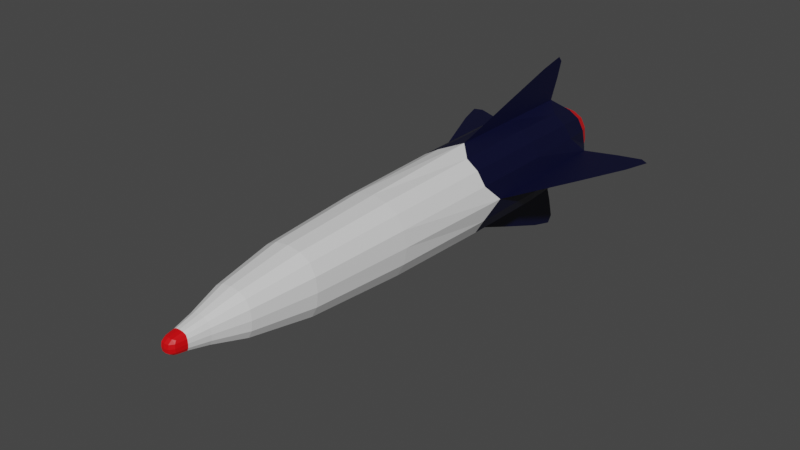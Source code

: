 # Source: Missile.blend  (saved by Blender 3.0.42; exported with 4.5.12 LTS)
import bpy
from mathutils import Matrix  # noqa: F401  (used for matrix-valued properties, if any)

bpy.ops.wm.read_factory_settings(use_empty=True)
scene = bpy.context.scene
scene.name = 'Scene'

# ---- collections
col_collection = bpy.data.collections.new('Collection'); scene.collection.children.link(col_collection)

# ---- materials (node trees are filled in below, after node groups)
mat_material = bpy.data.materials.new('Material')
mat_material.alpha_threshold = 0.0
mat_material.use_transparent_shadow = False
mat_material.line_color = (0.0, 0.0, 0.0, 1.0)
mat_tip = bpy.data.materials.new('Tip')
mat_tip.use_transparent_shadow = False
mat_wings = bpy.data.materials.new('Wings')
mat_wings.use_transparent_shadow = False

# ---- material node trees
mat_material.use_nodes = True; mat_material.node_tree.nodes.clear()
_N = mat_material.node_tree.nodes; _L = mat_material.node_tree.links
n0 = _N.new('ShaderNodeOutputMaterial'); n0.name = 'Material Output'; n0.location = (300, 300)
n1 = _N.new('ShaderNodeBsdfPrincipled'); n1.name = 'Principled BSDF'; n1.location = (10, 300)
n1.distribution = 'GGX'
n1.subsurface_method = 'RANDOM_WALK_SKIN'
n1.inputs[2].default_value = 0.4
n1.inputs[3].default_value = 1.45
n1.inputs[27].default_value = (0.0, 0.0, 0.0, 1.0)
n1.inputs[28].default_value = 1.0
_L.new(n1.outputs[0], n0.inputs[0])
n0.is_active_output = True
mat_tip.use_nodes = True; mat_tip.node_tree.nodes.clear()
_N = mat_tip.node_tree.nodes; _L = mat_tip.node_tree.links
n0 = _N.new('ShaderNodeBsdfPrincipled'); n0.name = 'Principled BSDF'; n0.location = (10, 300)
n0.distribution = 'GGX'
n0.subsurface_method = 'RANDOM_WALK_SKIN'
n0.inputs[0].default_value = (0.8, 0.0, 0.002751, 1.0)
n0.inputs[3].default_value = 1.45
n0.inputs[27].default_value = (0.0, 0.0, 0.0, 1.0)
n0.inputs[28].default_value = 1.0
n1 = _N.new('ShaderNodeOutputMaterial'); n1.name = 'Material Output'; n1.location = (300, 300)
_L.new(n0.outputs[0], n1.inputs[0])
n1.is_active_output = True
mat_wings.use_nodes = True; mat_wings.node_tree.nodes.clear()
_N = mat_wings.node_tree.nodes; _L = mat_wings.node_tree.links
n0 = _N.new('ShaderNodeOutputMaterial'); n0.name = 'Material Output'; n0.location = (300, 300)
n1 = _N.new('ShaderNodeBsdfPrincipled'); n1.name = 'Principled BSDF'; n1.location = (10, 300)
n1.distribution = 'GGX'
n1.subsurface_method = 'RANDOM_WALK_SKIN'
n1.inputs[0].default_value = (0.0, 0.0008283, 0.02329, 1.0)
n1.inputs[3].default_value = 1.45
n1.inputs[27].default_value = (0.0, 0.0, 0.0, 1.0)
n1.inputs[28].default_value = 1.0
_L.new(n1.outputs[0], n0.inputs[0])
n0.is_active_output = True

# ---- world
world_world = bpy.data.worlds.new('World'); scene.world = world_world
world_world.use_nodes = True; world_world.node_tree.nodes.clear()
_N = world_world.node_tree.nodes; _L = world_world.node_tree.links
n0 = _N.new('ShaderNodeOutputWorld'); n0.name = 'World Output'; n0.location = (300, 300)
n1 = _N.new('ShaderNodeBackground'); n1.name = 'Background'; n1.location = (10, 300)
n1.inputs[0].default_value = (0.05088, 0.05088, 0.05088, 1.0)
_L.new(n1.outputs[0], n0.inputs[0])
n0.is_active_output = True
world_world.color = (0.05088, 0.05088, 0.05088)
world_world.use_sun_shadow = False
world_world.sun_shadow_jitter_overblur = 0.0

# ---- meshes
me_cube = bpy.data.meshes.new('Cube')
me_cube.from_pydata([(0.2519, 2.189, 0.2658), (0.2519, 2.189, -0.2658), (0.1216, -3.76, 0.1261), (0.1216, -3.76, -0.1261), (-0.2519, 2.189, 0.2658), (-0.2519, 2.189, -0.2658), (-0.1216, -3.76, 0.1261), (-0.1216, -3.76, -0.1261), (-0.3003, -2.579, -0.3114), (0.3003, -2.579, 0.3114), (-0.3003, -2.579, 0.3114), (0.3003, -2.579, -0.3114), (0.07249, -4.106, 0.0751), (0.07249, -4.106, -0.0751), (-0.07249, -4.106, 0.0751), (-0.07249, -4.106, -0.0751), (-0.3806, 0.08702, 0.3947), (0.3806, 0.08702, -0.3947), (-0.3806, 0.08702, -0.3947), (0.3806, 0.08702, 0.3947), (0.3663, 1.946, -0.3799), (-0.3663, 1.946, -0.3799), (0.3663, 1.946, 0.3799), (-0.3663, 1.946, 0.3799), (0.2502, 1.886, -0.2638), (-0.2502, 1.886, -0.2638), (0.2502, 1.886, 0.2638), (-0.2502, 1.886, 0.2638), (0.0, 2.184, -0.5566), (0.0, -3.76, 0.1643), (0.0, -3.76, -0.1643), (0.0, 2.184, 0.5566), (0.0, -2.579, -0.4056), (0.0, -2.579, 0.4056), (-2.037e-10, -4.135, 0.08931), (-5.821e-11, -4.135, -0.08931), (0.0, 0.3321, 0.5566), (0.0, 0.3321, -0.5566), (0.0, 2.189, -0.3463), (0.0, 2.189, 0.3463), (0.0, 1.853, -0.3145), (1.863e-09, 1.853, 0.3145), (0.5412, 2.184, 0.0), (-0.1592, -3.76, 0.0), (0.1592, -3.76, 0.0), (-0.5412, 2.184, 0.0), (0.3931, -2.579, 0.0), (-0.3931, -2.579, 1.863e-09), (-0.08656, -4.135, -8.149e-10), (0.08656, -4.135, -8.149e-10), (0.5412, 0.3321, 0.0), (-0.5412, 0.3321, 0.0), (0.3298, 2.189, 8.848e-09), (-0.3298, 2.189, 7.916e-09), (0.2995, 1.853, 2.282e-08), (-0.2995, 1.853, 1.816e-08), (-4.657e-10, 1.787, 3.679e-08), (-3.492e-10, -4.194, -8.149e-10), (0.0, 2.373, 1.027), (0.0, 1.987, 1.027), (1.246, 2.404, 0.0), (1.246, 1.998, 0.0), (-1.299, 2.513, 0.0), (-1.299, 2.123, 0.0), (0.0, 2.375, -1.167), (0.0, 1.981, -1.167), (-2.328e-10, 2.539, -0.3491), (-0.258, 2.539, -0.268), (0.3377, 2.539, 2.095e-09), (0.258, 2.539, -0.268), (-0.3377, 2.539, -1.397e-09), (-1.863e-09, 2.539, 0.3491), (0.258, 2.539, 0.268), (0.0, 2.539, -0.2715), (-0.1982, 2.539, -0.2084), (0.2595, 2.539, 5.588e-09), (0.1982, 2.539, -0.2084), (-0.2595, 2.539, 5.588e-09), (0.0, 2.539, 0.2715), (0.1982, 2.539, 0.2084), (-0.258, 2.539, 0.268), (-0.1982, 2.539, 0.2084), (-0.2074, -3.355, -0.2151), (-0.2042, 1.966, -0.4758), (0.4605, 1.966, -0.2122), (-0.151, -3.76, 0.07044), (0.151, -3.76, -0.07044), (-0.4605, 1.966, -0.2122), (-0.0678, -3.76, 0.1561), (0.2074, -3.355, 0.2151), (0.0678, -3.76, -0.1561), (-0.386, 1.198, 0.4002), (0.2042, 1.966, 0.4758), (0.386, 1.198, -0.4002), (-0.3563, -1.308, -0.3695), (0.3563, -1.308, 0.3695), (-0.2074, -3.355, 0.2151), (0.2074, -3.355, -0.2151), (0.3728, -2.579, -0.1739), (-0.1674, -2.579, -0.3853), (-0.3728, -2.579, -0.1739), (0.1674, -2.579, 0.3853), (-0.08253, -4.13, 0.04623), (0.08253, -4.13, -0.04623), (-0.04458, -4.13, 0.0853), (0.04458, -4.13, -0.0853), (0.08346, -3.997, -0.08654), (-0.08346, -3.997, -0.08654), (-0.08346, -3.997, 0.08654), (0.08346, -3.997, 0.08654), (-0.3563, -1.308, 0.3695), (0.3563, -1.308, -0.3695), (-0.386, 1.198, -0.4002), (0.386, 1.198, 0.4002), (0.2122, 0.1074, 0.4925), (-0.2122, 0.1074, -0.4925), (0.4767, 0.1074, -0.2204), (-0.4767, 0.1074, -0.2204), (-0.1404, 2.189, -0.3289), (0.3127, 2.189, -0.1485), (-0.3127, 2.189, -0.1485), (0.1404, 2.189, 0.3289), (0.2195, 2.389, 0.2316), (-0.2874, 2.389, 3.725e-09), (-0.2195, 2.389, -0.2316), (-0.317, 2.359, -0.3288), (-0.1543, 1.859, -0.3002), (0.2855, 1.859, -0.1628), (-0.2855, 1.859, -0.1628), (0.1543, 1.859, 0.3002), (0.2653, 1.998, 0.28), (-0.2653, 1.998, 0.28), (0.2653, 1.998, -0.28), (-0.2653, 1.998, -0.28), (0.2042, 1.966, -0.4758), (0.0678, -3.76, 0.1561), (-0.0678, -3.76, -0.1561), (-0.2042, 1.966, 0.4758), (0.1674, -2.579, -0.3853), (-0.1674, -2.579, 0.3853), (0.04458, -4.13, 0.0853), (-0.04458, -4.13, -0.0853), (-0.2122, 0.1074, 0.4925), (0.2122, 0.1074, -0.4925), (0.1404, 2.189, -0.3289), (-0.1404, 2.189, 0.3289), (0.1543, 1.859, -0.3002), (-0.1543, 1.859, 0.3002), (0.0, 1.994, -0.3625), (0.0, 1.795, -0.1819), (0.317, 2.359, -0.3288), (6.985e-10, 2.378, -0.4335), (0.0, 1.258, -0.5566), (0.0, 1.258, 0.5566), (0.0, -4.001, 0.1121), (1.164e-10, -4.186, -0.05135), (0.0, -1.288, 0.4849), (0.0, -1.288, -0.4849), (4.657e-10, 1.994, 0.3625), (0.0, -3.355, -0.2802), (0.0, -4.001, -0.1121), (0.0, -3.355, 0.2802), (0.4605, 1.966, 0.2122), (-0.151, -3.76, -0.07044), (0.151, -3.76, 0.07044), (-0.4605, 1.966, 0.2122), (0.3728, -2.579, 0.1739), (-0.3728, -2.579, 0.1739), (-0.08253, -4.13, -0.04623), (0.08253, -4.13, 0.04623), (0.4767, 0.1074, 0.2204), (-0.4767, 0.1074, 0.2204), (0.3127, 2.189, 0.1485), (-0.3127, 2.189, 0.1485), (0.2855, 1.859, 0.1628), (-0.2855, 1.859, 0.1628), (0.0, 1.795, 0.1819), (2.328e-10, -4.186, 0.05135), (0.04977, -4.186, -1.397e-09), (-0.1732, 1.795, 2.887e-08), (-0.3453, 1.994, 1.211e-08), (0.3453, 1.994, 1.49e-08), (0.1732, 1.795, 2.98e-08), (0.2195, 2.389, -0.2316), (0.2874, 2.389, 3.725e-09), (-0.4701, -1.288, -9.313e-10), (0.5412, 1.258, 0.0), (-0.1086, -4.001, 0.0), (0.1086, -4.001, -1.164e-10), (-0.04977, -4.186, -1.63e-09), (-0.2715, -3.355, 4.657e-10), (0.4701, -1.288, 4.657e-10), (0.2715, -3.355, 0.0), (-0.5412, 1.258, 0.0), (0.0, 2.315, 1.096), (0.0, 1.269, 0.8261), (0.0, 2.304, 0.8261), (1.35, 2.339, 0.0), (0.9454, 1.272, 0.0), (0.9454, 2.325, 0.0), (-1.41, 2.473, 0.0), (-0.9757, 2.385, 0.0), (-0.9757, 1.346, 0.0), (0.0, 2.313, -1.257), (0.0, 1.264, -0.9066), (0.0, 2.307, -0.9066), (-0.1438, 2.539, -0.3316), (0.3202, 2.539, -0.1497), (-0.3202, 2.539, -0.1497), (0.1438, 2.539, 0.3316), (-0.1105, 2.539, -0.2578), (0.246, 2.539, -0.1164), (-0.246, 2.539, -0.1164), (0.1105, 2.539, 0.2578), (-0.213, 2.593, -0.2225), (0.213, 2.593, -0.2225), (0.213, 2.593, 0.2225), (-0.213, 2.593, 0.2225), (0.1438, 2.539, -0.3316), (-0.1438, 2.539, 0.3316), (0.1105, 2.539, -0.2578), (-0.1105, 2.539, 0.2578), (2.328e-10, 2.593, 0.2898), (-2.328e-10, 2.593, -0.2898), (0.3202, 2.539, 0.1497), (-0.3202, 2.539, 0.1497), (0.246, 2.539, 0.1164), (-0.246, 2.539, 0.1164), (-0.2789, 2.593, 2.328e-09), (0.2789, 2.593, 2.328e-09), (-0.317, 2.359, 0.3288), (-0.4202, 2.378, -4.657e-10), (0.4202, 2.378, 4.657e-10), (0.0, 2.389, 0.3016), (-0.2195, 2.389, 0.2316), (0.317, 2.359, 0.3288), (-6.985e-10, 2.378, 0.4335), (0.0, 2.389, -0.3016), (-0.1156, -3.355, 0.2661), (0.04709, -4.0, -0.1065), (-0.4838, 1.208, 0.2235), (0.1156, -3.355, -0.2661), (0.2574, -3.355, 0.1201), (0.1499, 1.995, 0.3446), (0.4432, -1.303, 0.2064), (0.1986, -1.303, -0.4581), (-0.2574, -3.355, 0.1201), (-0.1986, -1.303, 0.4581), (-0.0479, -4.179, 0.04952), (-0.04709, -4.0, 0.1065), (0.1031, -4.0, 0.04892), (-0.1031, -4.0, -0.04892), (-0.2151, 1.208, 0.4999), (0.2151, 1.208, -0.4999), (0.4838, 1.208, 0.2235), (-0.4432, -1.303, 0.2064), (0.1224, 2.389, 0.2865), (0.3948, 2.364, -0.1837), (-0.3948, 2.364, 0.1837), (0.2725, 2.389, 0.1293), (0.1666, 1.803, 0.1753), (0.3276, 1.995, -0.1585), (-0.3276, 1.995, 0.1585), (-0.1499, 1.995, -0.3446), (0.1499, 1.995, -0.3446), (-0.1666, 1.803, 0.1753), (-0.2725, 2.389, -0.1293), (-0.1767, 2.364, -0.4082), (-0.2151, 1.208, -0.4999), (0.2151, 1.208, 0.4999), (0.04709, -4.0, 0.1065), (0.0479, -4.179, 0.04952), (0.1986, -1.303, 0.4581), (-0.1986, -1.303, -0.4581), (-0.1499, 1.995, 0.3446), (-0.1156, -3.355, -0.2661), (-0.04709, -4.0, -0.1065), (0.1156, -3.355, 0.2661), (0.0479, -4.179, -0.04952), (-0.1666, 1.803, -0.1753), (-0.3276, 1.995, -0.1585), (0.3276, 1.995, 0.1585), (0.1666, 1.803, -0.1753), (0.1767, 2.364, -0.4082), (0.2725, 2.389, -0.1293), (-0.4432, -1.303, -0.2064), (0.4838, 1.208, -0.2235), (-0.1031, -4.0, 0.04892), (0.1031, -4.0, -0.04892), (-0.0479, -4.179, -0.04952), (-0.2574, -3.355, -0.1201), (0.4432, -1.303, -0.2064), (0.2574, -3.355, -0.1201), (-0.4838, 1.208, -0.2235), (0.0, 1.802, 0.834), (0.9571, 1.814, 0.0), (-0.9883, 1.883, 0.0), (0.0, 1.801, -0.9167), (0.1188, 2.593, -0.2753), (0.2644, 2.593, 0.1243), (-0.2644, 2.593, -0.1243), (-0.1188, 2.593, 0.2753), (0.1188, 2.593, 0.2753), (-0.1188, 2.593, -0.2753), (-0.2644, 2.593, 0.1243), (0.2644, 2.593, -0.1243), (-0.2725, 2.389, 0.1293), (0.1767, 2.364, 0.4082), (0.1224, 2.389, -0.2865), (-0.1767, 2.364, 0.4082), (-0.1224, 2.389, 0.2865), (-0.3948, 2.364, -0.1837), (0.3948, 2.364, 0.1837), (-0.1224, 2.389, -0.2865)], [], [(33, 139, 238, 161), (139, 10, 96, 238), (238, 96, 6, 88), (161, 238, 88, 29), (30, 90, 239, 160), (90, 3, 106, 239), (239, 106, 13, 105), (160, 239, 105, 35), (51, 171, 240, 193), (171, 16, 91, 240), (240, 91, 23, 165), (193, 240, 165, 45), (32, 138, 241, 159), (138, 11, 97, 241), (241, 97, 3, 90), (159, 241, 90, 30), (46, 166, 242, 192), (166, 9, 89, 242), (242, 89, 2, 164), (192, 242, 164, 44), (39, 121, 243, 158), (121, 0, 130, 243), (243, 130, 26, 129), (158, 243, 129, 41), (50, 170, 244, 191), (170, 19, 95, 244), (244, 95, 9, 166), (191, 244, 166, 46), (37, 143, 245, 157), (143, 17, 111, 245), (245, 111, 11, 138), (157, 245, 138, 32), (43, 85, 246, 190), (85, 6, 96, 246), (246, 96, 10, 167), (190, 246, 167, 47), (36, 142, 247, 156), (142, 16, 110, 247), (247, 110, 10, 139), (156, 247, 139, 33), (57, 177, 248, 189), (177, 34, 104, 248), (248, 104, 14, 102), (189, 248, 102, 48), (29, 88, 249, 154), (88, 6, 108, 249), (249, 108, 14, 104), (154, 249, 104, 34), (44, 164, 250, 188), (164, 2, 109, 250), (250, 109, 12, 169), (188, 250, 169, 49), (43, 163, 251, 187), (163, 7, 107, 251), (251, 107, 15, 168), (187, 251, 168, 48), (31, 137, 252, 153), (137, 23, 91, 252), (252, 91, 16, 142), (153, 252, 142, 36), (28, 134, 253, 152), (134, 20, 93, 253), (253, 93, 17, 143), (152, 253, 143, 37), (42, 162, 254, 186), (162, 22, 113, 254), (254, 113, 19, 170), (186, 254, 170, 50), (47, 167, 255, 185), (167, 10, 110, 255), (255, 110, 16, 171), (185, 255, 171, 51), (0, 121, 256, 122), (121, 39, 233, 256), (256, 233, 78, 213), (122, 256, 213, 79), (42, 84, 257, 232), (84, 20, 150, 257), (257, 150, 69, 207), (232, 257, 207, 68), (45, 165, 258, 231), (165, 23, 230, 258), (258, 230, 80, 225), (231, 258, 225, 70), (52, 172, 259, 184), (172, 0, 122, 259), (259, 122, 79, 226), (184, 259, 226, 75), (56, 176, 260, 182), (176, 41, 129, 260), (260, 129, 26, 174), (182, 260, 174, 54), (52, 119, 261, 181), (119, 1, 132, 261), (261, 132, 24, 127), (181, 261, 127, 54), (53, 173, 262, 180), (173, 4, 131, 262), (262, 131, 27, 175), (180, 262, 175, 55), (38, 118, 263, 148), (118, 5, 133, 263), (263, 133, 25, 126), (148, 263, 126, 40), (1, 144, 264, 132), (144, 38, 148, 264), (264, 148, 40, 146), (132, 264, 146, 24), (55, 175, 265, 179), (175, 27, 147, 265), (265, 147, 41, 176), (179, 265, 176, 56), (53, 120, 266, 123), (120, 5, 124, 266), (266, 124, 74, 212), (123, 266, 212, 77), (28, 83, 267, 151), (83, 21, 125, 267), (267, 125, 67, 206), (151, 267, 206, 66), (21, 83, 268, 112), (83, 28, 152, 268), (268, 152, 37, 115), (112, 268, 115, 18), (22, 92, 269, 113), (92, 31, 153, 269), (269, 153, 36, 114), (113, 269, 114, 19), (2, 135, 270, 109), (135, 29, 154, 270), (270, 154, 34, 140), (109, 270, 140, 12), (49, 169, 271, 178), (169, 12, 140, 271), (271, 140, 34, 177), (178, 271, 177, 57), (19, 114, 272, 95), (114, 36, 156, 272), (272, 156, 33, 101), (95, 272, 101, 9), (18, 115, 273, 94), (115, 37, 157, 273), (273, 157, 32, 99), (94, 273, 99, 8), (4, 145, 274, 131), (145, 39, 158, 274), (274, 158, 41, 147), (131, 274, 147, 27), (8, 99, 275, 82), (99, 32, 159, 275), (275, 159, 30, 136), (82, 275, 136, 7), (7, 136, 276, 107), (136, 30, 160, 276), (276, 160, 35, 141), (107, 276, 141, 15), (9, 101, 277, 89), (101, 33, 161, 277), (277, 161, 29, 135), (89, 277, 135, 2), (13, 103, 278, 105), (103, 49, 178, 278), (278, 178, 57, 155), (105, 278, 155, 35), (25, 128, 279, 126), (128, 55, 179, 279), (279, 179, 56, 149), (126, 279, 149, 40), (5, 120, 280, 133), (120, 53, 180, 280), (280, 180, 55, 128), (133, 280, 128, 25), (0, 172, 281, 130), (172, 52, 181, 281), (281, 181, 54, 174), (130, 281, 174, 26), (40, 149, 282, 146), (149, 56, 182, 282), (282, 182, 54, 127), (146, 282, 127, 24), (20, 134, 283, 150), (134, 28, 151, 283), (283, 151, 66, 218), (150, 283, 218, 69), (1, 119, 284, 183), (119, 52, 184, 284), (284, 184, 75, 211), (183, 284, 211, 76), (8, 100, 285, 94), (100, 47, 185, 285), (285, 185, 51, 117), (94, 285, 117, 18), (20, 84, 286, 93), (84, 42, 186, 286), (286, 186, 50, 116), (93, 286, 116, 17), (6, 85, 287, 108), (85, 43, 187, 287), (287, 187, 48, 102), (108, 287, 102, 14), (3, 86, 288, 106), (86, 44, 188, 288), (288, 188, 49, 103), (106, 288, 103, 13), (35, 155, 289, 141), (155, 57, 189, 289), (289, 189, 48, 168), (141, 289, 168, 15), (7, 163, 290, 82), (163, 43, 190, 290), (290, 190, 47, 100), (82, 290, 100, 8), (17, 116, 291, 111), (116, 50, 191, 291), (291, 191, 46, 98), (111, 291, 98, 11), (11, 98, 292, 97), (98, 46, 192, 292), (292, 192, 44, 86), (97, 292, 86, 3), (18, 117, 293, 112), (117, 51, 193, 293), (293, 193, 45, 87), (112, 293, 87, 21), (36, 153, 294, 195), (153, 31, 196, 294), (294, 196, 58, 194), (195, 294, 194, 59), (50, 186, 295, 198), (186, 42, 199, 295), (295, 199, 60, 197), (198, 295, 197, 61), (45, 193, 296, 201), (193, 51, 202, 296), (296, 202, 63, 200), (201, 296, 200, 62), (37, 152, 297, 204), (152, 28, 205, 297), (297, 205, 64, 203), (204, 297, 203, 65), (73, 220, 298, 223), (220, 76, 215, 298), (298, 215, 69, 218), (223, 298, 218, 66), (75, 226, 299, 229), (226, 79, 216, 299), (299, 216, 72, 224), (229, 299, 224, 68), (77, 212, 300, 228), (212, 74, 214, 300), (300, 214, 67, 208), (228, 300, 208, 70), (78, 221, 301, 222), (221, 81, 217, 301), (301, 217, 80, 219), (222, 301, 219, 71), (79, 213, 302, 216), (213, 78, 222, 302), (302, 222, 71, 209), (216, 302, 209, 72), (74, 210, 303, 214), (210, 73, 223, 303), (303, 223, 66, 206), (214, 303, 206, 67), (81, 227, 304, 217), (227, 77, 228, 304), (304, 228, 70, 225), (217, 304, 225, 80), (76, 211, 305, 215), (211, 75, 229, 305), (305, 229, 68, 207), (215, 305, 207, 69), (4, 173, 306, 234), (173, 53, 123, 306), (306, 123, 77, 227), (234, 306, 227, 81), (31, 92, 307, 236), (92, 22, 235, 307), (307, 235, 72, 209), (236, 307, 209, 71), (38, 144, 308, 237), (144, 1, 183, 308), (308, 183, 76, 220), (237, 308, 220, 73), (23, 137, 309, 230), (137, 31, 236, 309), (309, 236, 71, 219), (230, 309, 219, 80), (39, 145, 310, 233), (145, 4, 234, 310), (310, 234, 81, 221), (233, 310, 221, 78), (21, 87, 311, 125), (87, 45, 231, 311), (311, 231, 70, 208), (125, 311, 208, 67), (22, 162, 312, 235), (162, 42, 232, 312), (312, 232, 68, 224), (235, 312, 224, 72), (5, 118, 313, 124), (118, 38, 237, 313), (313, 237, 73, 210), (124, 313, 210, 74)])
me_cube.polygons.foreach_set('material_index', [0, 0, 0, 0, 0, 0, 1, 1, 2, 2, 2, 2, 0, 0, 0, 0, 0, 0, 0, 0, 0, 0, 0, 0, 0, 0, 0, 0, 0, 0, 0, 0, 0, 0, 0, 0, 0, 0, 0, 0, 1, 1, 1, 1, 0, 0, 1, 1, 0, 0, 1, 1, 0, 0, 1, 1, 2, 2, 2, 2, 2, 2, 2, 2, 2, 2, 2, 2, 0, 0, 0, 0, 0, 0, 0, 0, 2, 2, 1, 1, 2, 2, 1, 1, 0, 0, 0, 0, 0, 0, 0, 0, 0, 0, 0, 0, 0, 0, 0, 0, 0, 0, 0, 0, 0, 0, 0, 0, 0, 0, 0, 0, 0, 0, 0, 0, 2, 2, 1, 1, 2, 2, 2, 2, 2, 2, 2, 2, 0, 0, 1, 1, 1, 1, 1, 1, 0, 0, 0, 0, 0, 0, 0, 0, 0, 0, 0, 0, 0, 0, 0, 0, 0, 0, 1, 1, 0, 0, 0, 0, 1, 1, 1, 1, 0, 0, 0, 0, 0, 0, 0, 0, 0, 0, 0, 0, 0, 0, 0, 0, 2, 2, 1, 1, 0, 0, 0, 0, 0, 0, 0, 0, 2, 2, 2, 2, 0, 0, 1, 1, 0, 0, 1, 1, 1, 1, 1, 1, 0, 0, 0, 0, 0, 0, 0, 0, 0, 0, 0, 0, 2, 2, 2, 2, 2, 2, 2, 2, 2, 2, 2, 2, 2, 2, 2, 2, 2, 2, 2, 2, 0, 0, 1, 1, 0, 0, 1, 1, 0, 0, 1, 1, 0, 0, 1, 1, 0, 0, 1, 1, 0, 0, 1, 1, 0, 0, 1, 1, 0, 0, 1, 1, 0, 0, 0, 0, 2, 2, 1, 1, 0, 0, 0, 0, 2, 2, 1, 1, 0, 0, 0, 0, 2, 2, 1, 1, 2, 2, 1, 1, 0, 0, 0, 0])
_uv = me_cube.uv_layers.new(name='UVMap')
_uv.uv.foreach_set('vector', [0.75, 0.6318, 0.8125, 0.6312, 0.8125, 0.686, 0.75, 0.6857, 0.8125, 0.6312, 0.875, 0.625, 0.875, 0.6875, 0.8125, 0.686, 0.8125, 0.686, 0.875, 0.6875, 0.875, 0.75, 0.8125, 0.7309, 0.75, 0.6857, 0.8125, 0.686, 0.8125, 0.7309, 0.75, 0.7292, 0.25, 0.7292, 0.3125, 0.7292, 0.3125, 0.7474, 0.25, 0.7474, 0.3125, 0.7292, 0.375, 0.7292, 0.375, 0.7478, 0.3125, 0.7474, 0.3125, 0.7474, 0.375, 0.7478, 0.375, 0.75, 0.3125, 0.75, 0.25, 0.7474, 0.3125, 0.7474, 0.3125, 0.75, 0.25, 0.75, 0.5, 0.2091, 0.5625, 0.2031, 0.5625, 0.2284, 0.5, 0.2296, 0.5625, 0.2031, 0.625, 0.2091, 0.625, 0.2296, 0.5625, 0.2284, 0.5625, 0.2284, 0.625, 0.2296, 0.625, 0.25, 0.5625, 0.2443, 0.5, 0.2296, 0.5625, 0.2284, 0.5625, 0.2443, 0.5, 0.25, 0.25, 0.6318, 0.3125, 0.6318, 0.3125, 0.6857, 0.25, 0.6857, 0.3125, 0.6318, 0.375, 0.6318, 0.375, 0.6857, 0.3125, 0.6857, 0.3125, 0.6857, 0.375, 0.6857, 0.375, 0.7292, 0.3125, 0.7292, 0.25, 0.6857, 0.3125, 0.6857, 0.3125, 0.7292, 0.25, 0.7292, 0.5, 0.6318, 0.5625, 0.6318, 0.5625, 0.6857, 0.5, 0.6857, 0.5625, 0.6318, 0.625, 0.6318, 0.625, 0.6857, 0.5625, 0.6857, 0.5625, 0.6857, 0.625, 0.6857, 0.625, 0.7292, 0.5625, 0.7292, 0.5, 0.6857, 0.5625, 0.6857, 0.5625, 0.7292, 0.5, 0.7292, 0.5869, 0.375, 0.5851, 0.4159, 0.5833, 0.4157, 0.5851, 0.375, 0.5851, 0.4159, 0.5724, 0.4462, 0.5712, 0.4449, 0.5833, 0.4157, 0.5833, 0.4157, 0.5712, 0.4449, 0.5652, 0.439, 0.5712, 0.415, 0.5851, 0.375, 0.5833, 0.4157, 0.5712, 0.415, 0.5724, 0.375, 0.5, 0.5409, 0.5625, 0.5475, 0.5625, 0.5845, 0.5, 0.5841, 0.5625, 0.5475, 0.625, 0.5481, 0.625, 0.5847, 0.5625, 0.5845, 0.5625, 0.5845, 0.625, 0.5847, 0.625, 0.6318, 0.5625, 0.6318, 0.5, 0.5841, 0.5625, 0.5845, 0.5625, 0.6318, 0.5, 0.6318, 0.25, 0.5409, 0.3125, 0.5475, 0.3125, 0.5845, 0.25, 0.5841, 0.3125, 0.5475, 0.375, 0.5481, 0.375, 0.5847, 0.3125, 0.5845, 0.3125, 0.5845, 0.375, 0.5847, 0.375, 0.6318, 0.3125, 0.6318, 0.25, 0.5841, 0.3125, 0.5845, 0.3125, 0.6318, 0.25, 0.6318, 0.5, 0.02083, 0.5625, 0.0191, 0.5625, 0.06396, 0.5, 0.06425, 0.5625, 0.0191, 0.625, 0.0, 0.625, 0.0625, 0.5625, 0.06396, 0.5625, 0.06396, 0.625, 0.0625, 0.625, 0.125, 0.5625, 0.1188, 0.5, 0.06425, 0.5625, 0.06396, 0.5625, 0.1188, 0.5, 0.1182, 0.75, 0.5409, 0.8125, 0.5469, 0.8125, 0.5843, 0.75, 0.5841, 0.8125, 0.5469, 0.875, 0.5409, 0.875, 0.5829, 0.8125, 0.5843, 0.8125, 0.5843, 0.875, 0.5829, 0.875, 0.625, 0.8125, 0.6312, 0.75, 0.5841, 0.8125, 0.5843, 0.8125, 0.6312, 0.75, 0.6318, 0.5, 0.875, 0.5625, 0.875, 0.5625, 0.9375, 0.5, 0.9375, 0.5625, 0.875, 0.625, 0.875, 0.625, 0.9375, 0.5625, 0.9375, 0.5625, 0.9375, 0.625, 0.9375, 0.625, 1.0, 0.5625, 1.0, 0.5, 0.9375, 0.5625, 0.9375, 0.5625, 1.0, 0.5, 1.0, 0.75, 0.7292, 0.8125, 0.7309, 0.8125, 0.7478, 0.75, 0.7474, 0.8125, 0.7309, 0.875, 0.75, 0.875, 0.75, 0.8125, 0.7478, 0.8125, 0.7478, 0.875, 0.75, 0.875, 0.75, 0.8125, 0.75, 0.75, 0.7474, 0.8125, 0.7478, 0.8125, 0.75, 0.75, 0.75, 0.5, 0.7292, 0.5625, 0.7292, 0.5625, 0.7496, 0.5, 0.75, 0.5625, 0.7292, 0.625, 0.7292, 0.625, 0.7478, 0.5625, 0.7496, 0.5625, 0.7496, 0.625, 0.7478, 0.625, 0.75, 0.5625, 0.7691, 0.5, 0.75, 0.5625, 0.7496, 0.5625, 0.7691, 0.5, 0.7708, 0.5, 0.02083, 0.4375, 0.0191, 0.4375, 0.00217, 0.5, 0.002604, 0.4375, 0.0191, 0.375, 0.0, 0.375, 0.0, 0.4375, 0.00217, 0.4375, 0.00217, 0.375, 0.0, 0.375, 0.0, 0.4375, 0.0, 0.5, 0.002604, 0.4375, 0.00217, 0.4375, 0.0, 0.5, 0.0, 0.75, 0.5, 0.8125, 0.5057, 0.8125, 0.5216, 0.75, 0.5204, 0.8125, 0.5057, 0.875, 0.5, 0.875, 0.5204, 0.8125, 0.5216, 0.8125, 0.5216, 0.875, 0.5204, 0.875, 0.5409, 0.8125, 0.5469, 0.75, 0.5204, 0.8125, 0.5216, 0.8125, 0.5469, 0.75, 0.5409, 0.25, 0.5, 0.3125, 0.5062, 0.3125, 0.5219, 0.25, 0.5204, 0.3125, 0.5062, 0.375, 0.5068, 0.375, 0.5222, 0.3125, 0.5219, 0.3125, 0.5219, 0.375, 0.5222, 0.375, 0.5481, 0.3125, 0.5475, 0.25, 0.5204, 0.3125, 0.5219, 0.3125, 0.5475, 0.25, 0.5409, 0.5, 0.5, 0.5625, 0.5062, 0.5625, 0.5219, 0.5, 0.5204, 0.5625, 0.5062, 0.625, 0.5068, 0.625, 0.5222, 0.5625, 0.5219, 0.5625, 0.5219, 0.625, 0.5222, 0.625, 0.5481, 0.5625, 0.5475, 0.5, 0.5204, 0.5625, 0.5219, 0.5625, 0.5475, 0.5, 0.5409, 0.5, 0.1182, 0.5625, 0.1188, 0.5625, 0.1657, 0.5, 0.1659, 0.5625, 0.1188, 0.625, 0.125, 0.625, 0.1671, 0.5625, 0.1657, 0.5625, 0.1657, 0.625, 0.1671, 0.625, 0.2091, 0.5625, 0.2031, 0.5, 0.1659, 0.5625, 0.1657, 0.5625, 0.2031, 0.5, 0.2091, 0.5724, 0.4462, 0.5851, 0.4159, 0.5859, 0.4163, 0.5731, 0.4468, 0.5851, 0.4159, 0.5869, 0.375, 0.5877, 0.375, 0.5859, 0.4163, 0.5859, 0.4163, 0.5877, 0.375, 0.5932, 0.375, 0.5913, 0.4191, 0.5731, 0.4468, 0.5859, 0.4163, 0.5913, 0.4191, 0.5777, 0.4517, 0.5, 0.5, 0.4375, 0.5062, 0.4378, 0.5, 0.5, 0.4995, 0.4375, 0.5062, 0.375, 0.5068, 0.3751, 0.5007, 0.4378, 0.5, 0.4378, 0.5, 0.3751, 0.5007, 0.375, 0.5, 0.4405, 0.4936, 0.5, 0.4995, 0.4378, 0.5, 0.4405, 0.4936, 0.5, 0.4934, 0.5, 0.25, 0.5625, 0.2443, 0.5622, 0.2501, 0.5, 0.2505, 0.5625, 0.2443, 0.625, 0.25, 0.625, 0.25, 0.5622, 0.2501, 0.5622, 0.2501, 0.625, 0.25, 0.625, 0.25, 0.5595, 0.2564, 0.5, 0.2505, 0.5622, 0.2501, 0.5595, 0.2564, 0.5, 0.2566, 0.5, 0.4604, 0.5416, 0.4586, 0.542, 0.4594, 0.5, 0.4612, 0.5416, 0.4586, 0.5724, 0.4462, 0.5731, 0.4468, 0.542, 0.4594, 0.542, 0.4594, 0.5731, 0.4468, 0.5777, 0.4517, 0.5447, 0.4651, 0.5, 0.4612, 0.542, 0.4594, 0.5447, 0.4651, 0.5, 0.467, 0.5, 0.375, 0.5416, 0.375, 0.5414, 0.4157, 0.5, 0.4159, 0.5416, 0.375, 0.5724, 0.375, 0.5712, 0.415, 0.5414, 0.4157, 0.5414, 0.4157, 0.5712, 0.415, 0.5652, 0.439, 0.5407, 0.4449, 0.5, 0.4159, 0.5414, 0.4157, 0.5407, 0.4449, 0.5, 0.4462, 0.5, 0.4604, 0.4584, 0.4586, 0.4586, 0.4569, 0.5, 0.4586, 0.4584, 0.4586, 0.4276, 0.4462, 0.4288, 0.4449, 0.4586, 0.4569, 0.4586, 0.4569, 0.4288, 0.4449, 0.4348, 0.439, 0.4593, 0.4449, 0.5, 0.4586, 0.4586, 0.4569, 0.4593, 0.4449, 0.5, 0.4462, 0.5, 0.2896, 0.5416, 0.2914, 0.5414, 0.2931, 0.5, 0.2914, 0.5416, 0.2914, 0.5724, 0.3038, 0.5712, 0.3051, 0.5414, 0.2931, 0.5414, 0.2931, 0.5712, 0.3051, 0.5652, 0.311, 0.5407, 0.3051, 0.5, 0.2914, 0.5414, 0.2931, 0.5407, 0.3051, 0.5, 0.3038, 0.4131, 0.375, 0.4149, 0.3341, 0.4167, 0.3343, 0.4149, 0.375, 0.4149, 0.3341, 0.4276, 0.3038, 0.4288, 0.3051, 0.4167, 0.3343, 0.4167, 0.3343, 0.4288, 0.3051, 0.4348, 0.311, 0.4288, 0.335, 0.4149, 0.375, 0.4167, 0.3343, 0.4288, 0.335, 0.4276, 0.375, 0.4276, 0.4462, 0.4149, 0.4159, 0.4167, 0.4157, 0.4288, 0.4449, 0.4149, 0.4159, 0.4131, 0.375, 0.4149, 0.375, 0.4167, 0.4157, 0.4167, 0.4157, 0.4149, 0.375, 0.4276, 0.375, 0.4288, 0.415, 0.4288, 0.4449, 0.4167, 0.4157, 0.4288, 0.415, 0.4348, 0.439, 0.5, 0.3038, 0.5407, 0.3051, 0.5414, 0.3343, 0.5, 0.3341, 0.5407, 0.3051, 0.5652, 0.311, 0.5712, 0.335, 0.5414, 0.3343, 0.5414, 0.3343, 0.5712, 0.335, 0.5724, 0.375, 0.5416, 0.375, 0.5, 0.3341, 0.5414, 0.3343, 0.5416, 0.375, 0.5, 0.375, 0.5, 0.2896, 0.4584, 0.2914, 0.458, 0.2906, 0.5, 0.2888, 0.4584, 0.2914, 0.4276, 0.3038, 0.4269, 0.3032, 0.458, 0.2906, 0.458, 0.2906, 0.4269, 0.3032, 0.4223, 0.2983, 0.4553, 0.2849, 0.5, 0.2888, 0.458, 0.2906, 0.4553, 0.2849, 0.5, 0.283, 0.25, 0.5, 0.1875, 0.5057, 0.1875, 0.5006, 0.25, 0.5003, 0.1875, 0.5057, 0.125, 0.5, 0.125, 0.5, 0.1875, 0.5006, 0.1875, 0.5006, 0.125, 0.5, 0.125, 0.5, 0.1875, 0.5, 0.25, 0.5003, 0.1875, 0.5006, 0.1875, 0.5, 0.25, 0.5, 0.125, 0.5, 0.1875, 0.5057, 0.1875, 0.5216, 0.125, 0.5204, 0.1875, 0.5057, 0.25, 0.5, 0.25, 0.5204, 0.1875, 0.5216, 0.1875, 0.5216, 0.25, 0.5204, 0.25, 0.5409, 0.1875, 0.5469, 0.125, 0.5204, 0.1875, 0.5216, 0.1875, 0.5469, 0.125, 0.5409, 0.625, 0.5068, 0.6875, 0.5062, 0.6875, 0.5219, 0.625, 0.5222, 0.6875, 0.5062, 0.75, 0.5, 0.75, 0.5204, 0.6875, 0.5219, 0.6875, 0.5219, 0.75, 0.5204, 0.75, 0.5409, 0.6875, 0.5475, 0.625, 0.5222, 0.6875, 0.5219, 0.6875, 0.5475, 0.625, 0.5481, 0.625, 0.7292, 0.6875, 0.7292, 0.6875, 0.7474, 0.625, 0.7478, 0.6875, 0.7292, 0.75, 0.7292, 0.75, 0.7474, 0.6875, 0.7474, 0.6875, 0.7474, 0.75, 0.7474, 0.75, 0.75, 0.6875, 0.75, 0.625, 0.7478, 0.6875, 0.7474, 0.6875, 0.75, 0.625, 0.75, 0.5, 0.7708, 0.5625, 0.7691, 0.5625, 0.8147, 0.5, 0.8151, 0.5625, 0.7691, 0.625, 0.75, 0.625, 0.8125, 0.5625, 0.8147, 0.5625, 0.8147, 0.625, 0.8125, 0.625, 0.875, 0.5625, 0.875, 0.5, 0.8151, 0.5625, 0.8147, 0.5625, 0.875, 0.5, 0.875, 0.625, 0.5481, 0.6875, 0.5475, 0.6875, 0.5845, 0.625, 0.5847, 0.6875, 0.5475, 0.75, 0.5409, 0.75, 0.5841, 0.6875, 0.5845, 0.6875, 0.5845, 0.75, 0.5841, 0.75, 0.6318, 0.6875, 0.6318, 0.625, 0.5847, 0.6875, 0.5845, 0.6875, 0.6318, 0.625, 0.6318, 0.125, 0.5409, 0.1875, 0.5469, 0.1875, 0.5843, 0.125, 0.5829, 0.1875, 0.5469, 0.25, 0.5409, 0.25, 0.5841, 0.1875, 0.5843, 0.1875, 0.5843, 0.25, 0.5841, 0.25, 0.6318, 0.1875, 0.6312, 0.125, 0.5829, 0.1875, 0.5843, 0.1875, 0.6312, 0.125, 0.625, 0.5724, 0.3038, 0.5851, 0.3341, 0.5833, 0.3343, 0.5712, 0.3051, 0.5851, 0.3341, 0.5869, 0.375, 0.5851, 0.375, 0.5833, 0.3343, 0.5833, 0.3343, 0.5851, 0.375, 0.5724, 0.375, 0.5712, 0.335, 0.5712, 0.3051, 0.5833, 0.3343, 0.5712, 0.335, 0.5652, 0.311, 0.125, 0.625, 0.1875, 0.6312, 0.1875, 0.686, 0.125, 0.6875, 0.1875, 0.6312, 0.25, 0.6318, 0.25, 0.6857, 0.1875, 0.686, 0.1875, 0.686, 0.25, 0.6857, 0.25, 0.7292, 0.1875, 0.7309, 0.125, 0.6875, 0.1875, 0.686, 0.1875, 0.7309, 0.125, 0.75, 0.125, 0.75, 0.1875, 0.7309, 0.1875, 0.7478, 0.125, 0.75, 0.1875, 0.7309, 0.25, 0.7292, 0.25, 0.7474, 0.1875, 0.7478, 0.1875, 0.7478, 0.25, 0.7474, 0.25, 0.75, 0.1875, 0.75, 0.125, 0.75, 0.1875, 0.7478, 0.1875, 0.75, 0.125, 0.75, 0.625, 0.6318, 0.6875, 0.6318, 0.6875, 0.6857, 0.625, 0.6857, 0.6875, 0.6318, 0.75, 0.6318, 0.75, 0.6857, 0.6875, 0.6857, 0.6875, 0.6857, 0.75, 0.6857, 0.75, 0.7292, 0.6875, 0.7292, 0.625, 0.6857, 0.6875, 0.6857, 0.6875, 0.7292, 0.625, 0.7292, 0.375, 0.75, 0.4375, 0.7691, 0.4375, 0.8147, 0.375, 0.8125, 0.4375, 0.7691, 0.5, 0.7708, 0.5, 0.8151, 0.4375, 0.8147, 0.4375, 0.8147, 0.5, 0.8151, 0.5, 0.875, 0.4375, 0.875, 0.375, 0.8125, 0.4375, 0.8147, 0.4375, 0.875, 0.375, 0.875, 0.4348, 0.311, 0.4593, 0.3051, 0.4586, 0.3343, 0.4288, 0.335, 0.4593, 0.3051, 0.5, 0.3038, 0.5, 0.3341, 0.4586, 0.3343, 0.4586, 0.3343, 0.5, 0.3341, 0.5, 0.375, 0.4584, 0.375, 0.4288, 0.335, 0.4586, 0.3343, 0.4584, 0.375, 0.4276, 0.375, 0.4276, 0.3038, 0.4584, 0.2914, 0.4586, 0.2931, 0.4288, 0.3051, 0.4584, 0.2914, 0.5, 0.2896, 0.5, 0.2914, 0.4586, 0.2931, 0.4586, 0.2931, 0.5, 0.2914, 0.5, 0.3038, 0.4593, 0.3051, 0.4288, 0.3051, 0.4586, 0.2931, 0.4593, 0.3051, 0.4348, 0.311, 0.5724, 0.4462, 0.5416, 0.4586, 0.5414, 0.4569, 0.5712, 0.4449, 0.5416, 0.4586, 0.5, 0.4604, 0.5, 0.4586, 0.5414, 0.4569, 0.5414, 0.4569, 0.5, 0.4586, 0.5, 0.4462, 0.5407, 0.4449, 0.5712, 0.4449, 0.5414, 0.4569, 0.5407, 0.4449, 0.5652, 0.439, 0.4276, 0.375, 0.4584, 0.375, 0.4586, 0.4157, 0.4288, 0.415, 0.4584, 0.375, 0.5, 0.375, 0.5, 0.4159, 0.4586, 0.4157, 0.4586, 0.4157, 0.5, 0.4159, 0.5, 0.4462, 0.4593, 0.4449, 0.4288, 0.415, 0.4586, 0.4157, 0.4593, 0.4449, 0.4348, 0.439, 0.375, 0.5068, 0.3125, 0.5062, 0.3125, 0.5007, 0.3751, 0.5007, 0.3125, 0.5062, 0.25, 0.5, 0.25, 0.5003, 0.3125, 0.5007, 0.3125, 0.5007, 0.25, 0.5003, 0.25, 0.5, 0.3125, 0.5, 0.3751, 0.5007, 0.3125, 0.5007, 0.3125, 0.5, 0.375, 0.5, 0.4276, 0.4462, 0.4584, 0.4586, 0.458, 0.4594, 0.4269, 0.4468, 0.4584, 0.4586, 0.5, 0.4604, 0.5, 0.4612, 0.458, 0.4594, 0.458, 0.4594, 0.5, 0.4612, 0.5, 0.467, 0.4553, 0.4651, 0.4269, 0.4468, 0.458, 0.4594, 0.4553, 0.4651, 0.4223, 0.4517, 0.375, 0.125, 0.4375, 0.1188, 0.4375, 0.1657, 0.375, 0.1671, 0.4375, 0.1188, 0.5, 0.1182, 0.5, 0.1659, 0.4375, 0.1657, 0.4375, 0.1657, 0.5, 0.1659, 0.5, 0.2091, 0.4375, 0.2031, 0.375, 0.1671, 0.4375, 0.1657, 0.4375, 0.2031, 0.375, 0.2091, 0.375, 0.5068, 0.4375, 0.5062, 0.4375, 0.5219, 0.375, 0.5222, 0.4375, 0.5062, 0.5, 0.5, 0.5, 0.5204, 0.4375, 0.5219, 0.4375, 0.5219, 0.5, 0.5204, 0.5, 0.5409, 0.4375, 0.5475, 0.375, 0.5222, 0.4375, 0.5219, 0.4375, 0.5475, 0.375, 0.5481, 0.625, 0.0, 0.5625, 0.0191, 0.5625, 0.00217, 0.625, 0.0, 0.5625, 0.0191, 0.5, 0.02083, 0.5, 0.002604, 0.5625, 0.00217, 0.5625, 0.00217, 0.5, 0.002604, 0.5, 0.0, 0.5625, 0.0, 0.625, 0.0, 0.5625, 0.00217, 0.5625, 0.0, 0.625, 0.0, 0.375, 0.7292, 0.4375, 0.7292, 0.4375, 0.7496, 0.375, 0.7478, 0.4375, 0.7292, 0.5, 0.7292, 0.5, 0.75, 0.4375, 0.7496, 0.4375, 0.7496, 0.5, 0.75, 0.5, 0.7708, 0.4375, 0.7691, 0.375, 0.7478, 0.4375, 0.7496, 0.4375, 0.7691, 0.375, 0.75, 0.375, 0.875, 0.4375, 0.875, 0.4375, 0.9375, 0.375, 0.9375, 0.4375, 0.875, 0.5, 0.875, 0.5, 0.9375, 0.4375, 0.9375, 0.4375, 0.9375, 0.5, 0.9375, 0.5, 1.0, 0.4375, 1.0, 0.375, 0.9375, 0.4375, 0.9375, 0.4375, 1.0, 0.375, 1.0, 0.375, 0.0, 0.4375, 0.0191, 0.4375, 0.06396, 0.375, 0.0625, 0.4375, 0.0191, 0.5, 0.02083, 0.5, 0.06425, 0.4375, 0.06396, 0.4375, 0.06396, 0.5, 0.06425, 0.5, 0.1182, 0.4375, 0.1188, 0.375, 0.0625, 0.4375, 0.06396, 0.4375, 0.1188, 0.375, 0.125, 0.375, 0.5481, 0.4375, 0.5475, 0.4375, 0.5845, 0.375, 0.5847, 0.4375, 0.5475, 0.5, 0.5409, 0.5, 0.5841, 0.4375, 0.5845, 0.4375, 0.5845, 0.5, 0.5841, 0.5, 0.6318, 0.4375, 0.6318, 0.375, 0.5847, 0.4375, 0.5845, 0.4375, 0.6318, 0.375, 0.6318, 0.375, 0.6318, 0.4375, 0.6318, 0.4375, 0.6857, 0.375, 0.6857, 0.4375, 0.6318, 0.5, 0.6318, 0.5, 0.6857, 0.4375, 0.6857, 0.4375, 0.6857, 0.5, 0.6857, 0.5, 0.7292, 0.4375, 0.7292, 0.375, 0.6857, 0.4375, 0.6857, 0.4375, 0.7292, 0.375, 0.7292, 0.375, 0.2091, 0.4375, 0.2031, 0.4375, 0.2284, 0.375, 0.2296, 0.4375, 0.2031, 0.5, 0.2091, 0.5, 0.2296, 0.4375, 0.2284, 0.4375, 0.2284, 0.5, 0.2296, 0.5, 0.25, 0.4375, 0.2443, 0.375, 0.2296, 0.4375, 0.2284, 0.4375, 0.2443, 0.375, 0.25, 0.75, 0.5409, 0.75, 0.5204, 0.75, 0.5204, 0.75, 0.5409, 0.75, 0.5204, 0.75, 0.5, 0.75, 0.5, 0.75, 0.5204, 0.75, 0.5204, 0.75, 0.5, 0.75, 0.5, 0.75, 0.5204, 0.75, 0.5409, 0.75, 0.5204, 0.75, 0.5204, 0.75, 0.5409, 0.5, 0.5409, 0.5, 0.5204, 0.5, 0.5204, 0.5, 0.5409, 0.5, 0.5204, 0.5, 0.5, 0.5, 0.5, 0.5, 0.5204, 0.5, 0.5204, 0.5, 0.5, 0.5, 0.5, 0.5, 0.5204, 0.5, 0.5409, 0.5, 0.5204, 0.5, 0.5204, 0.5, 0.5409, 0.5, 0.25, 0.5, 0.2296, 0.5, 0.2296, 0.5, 0.25, 0.5, 0.2296, 0.5, 0.2091, 0.5, 0.2091, 0.5, 0.2296, 0.5, 0.2296, 0.5, 0.2091, 0.5, 0.2091, 0.5, 0.2296, 0.5, 0.25, 0.5, 0.2296, 0.5, 0.2296, 0.5, 0.25, 0.25, 0.5409, 0.25, 0.5204, 0.25, 0.5204, 0.25, 0.5409, 0.25, 0.5204, 0.25, 0.5, 0.25, 0.5, 0.25, 0.5204, 0.25, 0.5204, 0.25, 0.5, 0.25, 0.5, 0.25, 0.5204, 0.25, 0.5409, 0.25, 0.5204, 0.25, 0.5204, 0.25, 0.5409, 0.4068, 0.375, 0.4087, 0.4191, 0.395, 0.4262, 0.3933, 0.375, 0.4087, 0.4191, 0.4223, 0.4517, 0.4094, 0.4649, 0.395, 0.4262, 0.395, 0.4262, 0.4094, 0.4649, 0.375, 0.5, 0.375, 0.4375, 0.3933, 0.375, 0.395, 0.4262, 0.375, 0.4375, 0.375, 0.375, 0.5, 0.467, 0.5447, 0.4651, 0.5513, 0.4786, 0.5, 0.4802, 0.5447, 0.4651, 0.5777, 0.4517, 0.5906, 0.4649, 0.5513, 0.4786, 0.5513, 0.4786, 0.5906, 0.4649, 0.625, 0.5, 0.5595, 0.4936, 0.5, 0.4802, 0.5513, 0.4786, 0.5595, 0.4936, 0.5, 0.4934, 0.5, 0.283, 0.4553, 0.2849, 0.4487, 0.2714, 0.5, 0.2698, 0.4553, 0.2849, 0.4223, 0.2983, 0.4094, 0.2851, 0.4487, 0.2714, 0.4487, 0.2714, 0.4094, 0.2851, 0.375, 0.25, 0.4405, 0.2564, 0.5, 0.2698, 0.4487, 0.2714, 0.4405, 0.2564, 0.5, 0.2566, 0.5932, 0.375, 0.5913, 0.3309, 0.605, 0.3238, 0.6067, 0.375, 0.5913, 0.3309, 0.5777, 0.2983, 0.5906, 0.2851, 0.605, 0.3238, 0.605, 0.3238, 0.5906, 0.2851, 0.625, 0.25, 0.625, 0.3125, 0.6067, 0.375, 0.605, 0.3238, 0.625, 0.3125, 0.625, 0.375, 0.5777, 0.4517, 0.5913, 0.4191, 0.605, 0.4262, 0.5906, 0.4649, 0.5913, 0.4191, 0.5932, 0.375, 0.6067, 0.375, 0.605, 0.4262, 0.605, 0.4262, 0.6067, 0.375, 0.625, 0.375, 0.625, 0.4375, 0.5906, 0.4649, 0.605, 0.4262, 0.625, 0.4375, 0.625, 0.5, 0.4223, 0.2983, 0.4087, 0.3309, 0.395, 0.3238, 0.4094, 0.2851, 0.4087, 0.3309, 0.4068, 0.375, 0.3933, 0.375, 0.395, 0.3238, 0.395, 0.3238, 0.3933, 0.375, 0.375, 0.375, 0.375, 0.3125, 0.4094, 0.2851, 0.395, 0.3238, 0.375, 0.3125, 0.375, 0.25, 0.5777, 0.2983, 0.5447, 0.2849, 0.5513, 0.2714, 0.5906, 0.2851, 0.5447, 0.2849, 0.5, 0.283, 0.5, 0.2698, 0.5513, 0.2714, 0.5513, 0.2714, 0.5, 0.2698, 0.5, 0.2566, 0.5595, 0.2564, 0.5906, 0.2851, 0.5513, 0.2714, 0.5595, 0.2564, 0.625, 0.25, 0.4223, 0.4517, 0.4553, 0.4651, 0.4487, 0.4786, 0.4094, 0.4649, 0.4553, 0.4651, 0.5, 0.467, 0.5, 0.4802, 0.4487, 0.4786, 0.4487, 0.4786, 0.5, 0.4802, 0.5, 0.4934, 0.4405, 0.4936, 0.4094, 0.4649, 0.4487, 0.4786, 0.4405, 0.4936, 0.375, 0.5, 0.5724, 0.3038, 0.5416, 0.2914, 0.542, 0.2906, 0.5731, 0.3032, 0.5416, 0.2914, 0.5, 0.2896, 0.5, 0.2888, 0.542, 0.2906, 0.542, 0.2906, 0.5, 0.2888, 0.5, 0.283, 0.5447, 0.2849, 0.5731, 0.3032, 0.542, 0.2906, 0.5447, 0.2849, 0.5777, 0.2983, 0.75, 0.5, 0.6875, 0.5062, 0.6875, 0.5007, 0.75, 0.5003, 0.6875, 0.5062, 0.625, 0.5068, 0.6249, 0.5007, 0.6875, 0.5007, 0.6875, 0.5007, 0.6249, 0.5007, 0.625, 0.5, 0.6875, 0.5, 0.75, 0.5003, 0.6875, 0.5007, 0.6875, 0.5, 0.75, 0.5, 0.4131, 0.375, 0.4149, 0.4159, 0.4141, 0.4163, 0.4123, 0.375, 0.4149, 0.4159, 0.4276, 0.4462, 0.4269, 0.4468, 0.4141, 0.4163, 0.4141, 0.4163, 0.4269, 0.4468, 0.4223, 0.4517, 0.4087, 0.4191, 0.4123, 0.375, 0.4141, 0.4163, 0.4087, 0.4191, 0.4068, 0.375, 0.875, 0.5, 0.8125, 0.5057, 0.8125, 0.5006, 0.875, 0.5, 0.8125, 0.5057, 0.75, 0.5, 0.75, 0.5003, 0.8125, 0.5006, 0.8125, 0.5006, 0.75, 0.5003, 0.75, 0.5, 0.8125, 0.5, 0.875, 0.5, 0.8125, 0.5006, 0.8125, 0.5, 0.875, 0.5, 0.5869, 0.375, 0.5851, 0.3341, 0.5859, 0.3337, 0.5877, 0.375, 0.5851, 0.3341, 0.5724, 0.3038, 0.5731, 0.3032, 0.5859, 0.3337, 0.5859, 0.3337, 0.5731, 0.3032, 0.5777, 0.2983, 0.5913, 0.3309, 0.5877, 0.375, 0.5859, 0.3337, 0.5913, 0.3309, 0.5932, 0.375, 0.375, 0.25, 0.4375, 0.2443, 0.4378, 0.2501, 0.375, 0.25, 0.4375, 0.2443, 0.5, 0.25, 0.5, 0.2505, 0.4378, 0.2501, 0.4378, 0.2501, 0.5, 0.2505, 0.5, 0.2566, 0.4405, 0.2564, 0.375, 0.25, 0.4378, 0.2501, 0.4405, 0.2564, 0.375, 0.25, 0.625, 0.5068, 0.5625, 0.5062, 0.5622, 0.5, 0.6249, 0.5007, 0.5625, 0.5062, 0.5, 0.5, 0.5, 0.4995, 0.5622, 0.5, 0.5622, 0.5, 0.5, 0.4995, 0.5, 0.4934, 0.5595, 0.4936, 0.6249, 0.5007, 0.5622, 0.5, 0.5595, 0.4936, 0.625, 0.5, 0.4276, 0.3038, 0.4149, 0.3341, 0.4141, 0.3337, 0.4269, 0.3032, 0.4149, 0.3341, 0.4131, 0.375, 0.4123, 0.375, 0.4141, 0.3337, 0.4141, 0.3337, 0.4123, 0.375, 0.4068, 0.375, 0.4087, 0.3309, 0.4269, 0.3032, 0.4141, 0.3337, 0.4087, 0.3309, 0.4223, 0.2983])
me_cube.materials.append(mat_material)
me_cube.materials.append(mat_tip)
me_cube.materials.append(mat_wings)
me_cube.use_remesh_preserve_volume = False
me_cube.use_remesh_preserve_attributes = False
me_cube.use_mirror_vertex_groups = False
me_cube.update()

# ---- objects
ob_cube = bpy.data.objects.new('Cube', me_cube)

# ---- transforms, parenting, visibility, modifiers, constraints
ob_cube.location = (0.0, 0.0, 0.0)
ob_cube.lock_rotations_4d = False
ob_cube.empty_display_type = 'ARROWS'
ob_cube.lineart.crease_threshold = 0.0

# ---- collection membership
col_collection.objects.link(ob_cube)

# ---- scene / render settings (as saved in the file)
scene.frame_start = 1; scene.frame_end = 250; scene.frame_set(1)
scene.render.engine = 'BLENDER_EEVEE_NEXT'
scene.cycles.sampling_pattern = 'TABULATED_SOBOL'
scene.cycles.use_light_tree = False
scene.view_settings.view_transform = 'Filmic'
bpy.context.view_layer.update()

# ---- added for rendering (the .blend has no active camera and no usable light): camera, sun
cam_auto = bpy.data.cameras.new('AutoCamera')
cam_auto.lens = 50.0
cam_auto.sensor_width = 36.0
cam_auto.clip_end = 1000.0
ob_auto_camera = bpy.data.objects.new('AutoCamera', cam_auto)
scene.collection.objects.link(ob_auto_camera)
ob_auto_camera.location = (7.08869, -9.3432, 5.61475)
ob_auto_camera.rotation_euler = (1.09748, -7.21219e-08, 0.694738)
scene.camera = ob_auto_camera
light_auto_sun = bpy.data.lights.new('AutoSun', 'SUN')
light_auto_sun.energy = 3.0
light_auto_sun.angle = 0.0523599
ob_auto_sun = bpy.data.objects.new('AutoSun', light_auto_sun)
scene.collection.objects.link(ob_auto_sun)
ob_auto_sun.rotation_euler = (0.872665, 0.174533, 0.523599)
bpy.context.view_layer.update()
